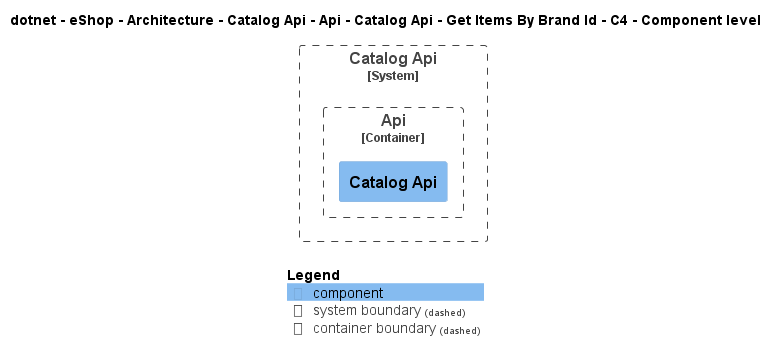

The diagram above was rendered by PlantUML. Its source (embedded in the PNG):
@startuml
!include ..\..\..\..\..\..\..\..\..\..\..\.c4s\C4_Component.puml

AddElementTag("c4interflow:lifecycle:new", $bgColor=green, $fontColor=#ffffff, $borderColor=green, $shadowing="False")
AddElementTag("c4interflow:lifecycle:changed", $bgColor=orange, $fontColor=#ffffff, $borderColor=orange, $shadowing="False")
AddElementTag("c4interflow:lifecycle:removed", $bgColor=red, $fontColor=#ffffff, $borderColor=red, $shadowing="False")

AddRelTag("c4interflow:lifecycle:new", $textColor=green, $lineColor=green)
AddRelTag("c4interflow:lifecycle:changed", $textColor=orange, $lineColor=orange)
AddRelTag("c4interflow:lifecycle:removed", $textColor=red, $lineColor=red)

SHOW_PERSON_PORTRAIT()
LAYOUT_TOP_DOWN()

skinparam linetype polyline

title dotnet - eShop - Architecture - Catalog Api - Api - Catalog Api - Get Items By Brand Id - C4 - Component level


System_Boundary(dotnet.eShop.Architecture.SoftwareSystems.CatalogApi, "Catalog Api") {
    
Container_Boundary(dotnet.eShop.Architecture.SoftwareSystems.CatalogApi.Containers.Api, "Api") {
    Component(dotnet.eShop.Architecture.SoftwareSystems.CatalogApi.Containers.Api.Components.CatalogApi, "Catalog Api", "", "")
}
}



SHOW_LEGEND()
@enduml